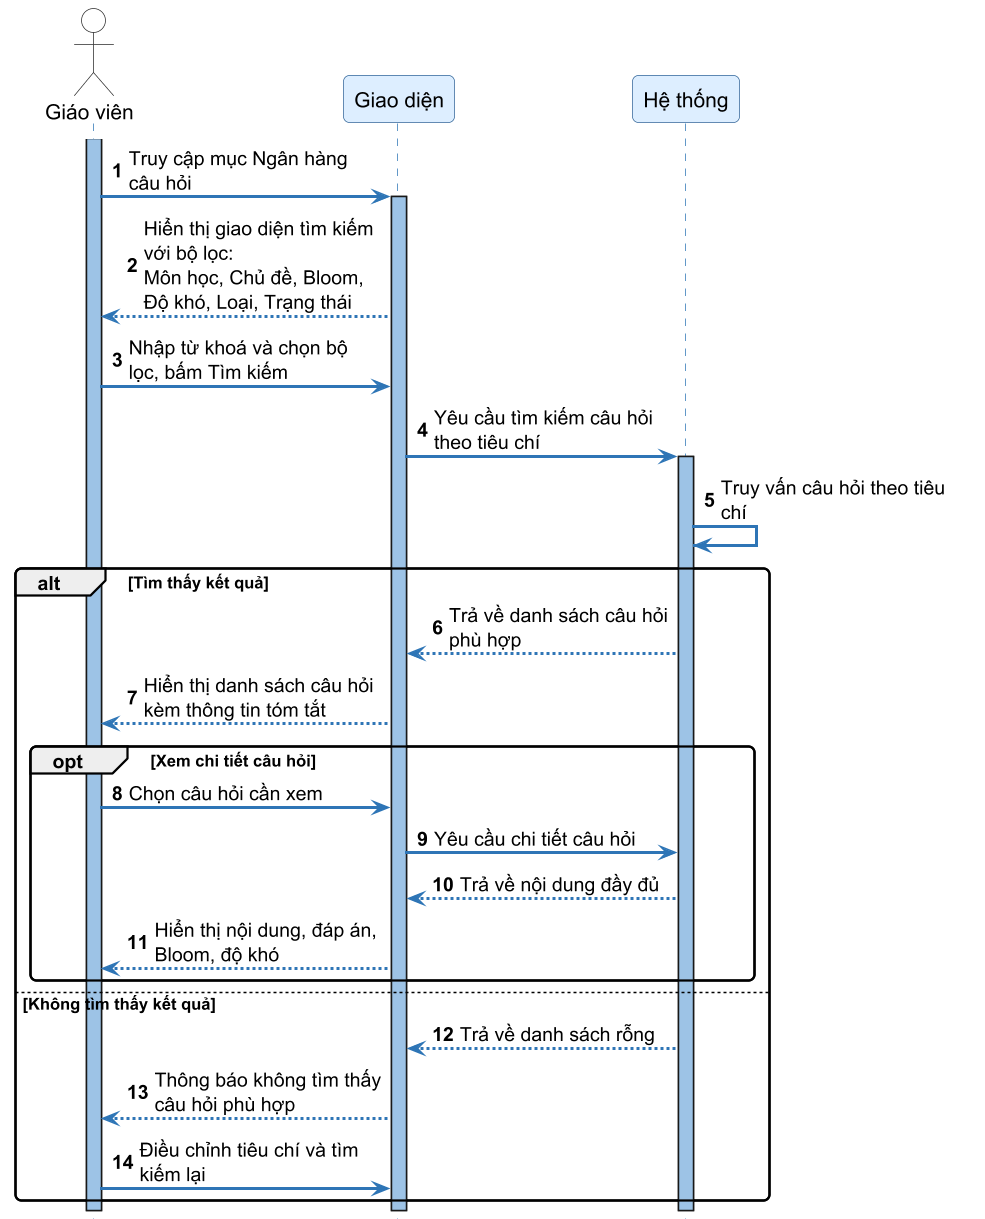

The diagram above was rendered by PlantUML. Its source (embedded in the PNG):
@startuml SD26_tim_kiem_cau_hoi
skinparamlocked dpi 144
autonumber
skinparam sequenceArrowThickness 2
skinparam roundcorner 8
skinparam maxmessagesize 160
skinparam sequence {
    ArrowColor #2E75B6
    ActorBorderColor #333333
    LifeLineBorderColor #2E75B6
    LifeLineBackgroundColor #9DC3E6
    ParticipantBorderColor #336699
    ParticipantBackgroundColor #DDEEFF
    ParticipantFontSize 14
    ParticipantFontName "DejaVu Sans"
    ActorBackgroundColor White
    ActorFontName "DejaVu Sans"
    ActorFontSize 14
    NoteBackgroundColor #FFFFCC
    NoteBorderColor #CCCC00
}
skinparam fontname "DejaVu Sans"
hide footbox

actor "Giáo viên" as Teacher
participant "Giao diện" as FE
participant "Hệ thống" as SYS

activate Teacher
Teacher -> FE ++ : Truy cập mục Ngân hàng câu hỏi
FE --> Teacher : Hiển thị giao diện tìm kiếm với bộ lọc:\nMôn học, Chủ đề, Bloom, Độ khó, Loại, Trạng thái

Teacher -> FE : Nhập từ khoá và chọn bộ lọc, bấm Tìm kiếm

FE -> SYS ++ : Yêu cầu tìm kiếm câu hỏi theo tiêu chí
SYS -> SYS : Truy vấn câu hỏi theo tiêu chí

alt Tìm thấy kết quả
    SYS --> FE : Trả về danh sách câu hỏi phù hợp
    FE --> Teacher : Hiển thị danh sách câu hỏi kèm thông tin tóm tắt

    opt Xem chi tiết câu hỏi
        Teacher -> FE : Chọn câu hỏi cần xem
        FE -> SYS : Yêu cầu chi tiết câu hỏi
        SYS --> FE : Trả về nội dung đầy đủ
        FE --> Teacher : Hiển thị nội dung, đáp án, Bloom, độ khó
    end

else Không tìm thấy kết quả
    SYS --> FE : Trả về danh sách rỗng
    FE --> Teacher : Thông báo không tìm thấy câu hỏi phù hợp
    Teacher -> FE : Điều chỉnh tiêu chí và tìm kiếm lại
end
deactivate SYS
deactivate FE
deactivate Teacher

@enduml